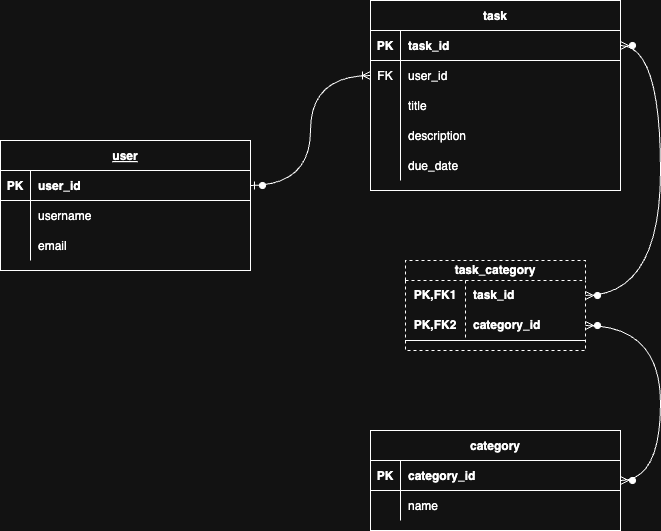

The diagram above was exported from draw.io. Its source (the exported page's mxGraphModel, read from the mxfile embedded in the PNG):
<mxGraphModel dx="736" dy="945" grid="1" gridSize="10" guides="1" tooltips="1" connect="1" arrows="1" fold="1" page="1" pageScale="1" pageWidth="850" pageHeight="1100" math="0" shadow="0" extFonts="Permanent Marker^https://fonts.googleapis.com/css?family=Permanent+Marker">
  <root>
    <mxCell id="0" />
    <mxCell id="1" parent="0" />
    <mxCell id="C-vyLk0tnHw3VtMMgP7b-2" value="task" style="shape=table;startSize=30;container=1;collapsible=1;childLayout=tableLayout;fixedRows=1;rowLines=0;fontStyle=1;align=center;resizeLast=1;" parent="1" vertex="1">
      <mxGeometry x="450" y="120" width="250" height="190" as="geometry" />
    </mxCell>
    <mxCell id="C-vyLk0tnHw3VtMMgP7b-3" value="" style="shape=partialRectangle;collapsible=0;dropTarget=0;pointerEvents=0;fillColor=none;points=[[0,0.5],[1,0.5]];portConstraint=eastwest;top=0;left=0;right=0;bottom=1;" parent="C-vyLk0tnHw3VtMMgP7b-2" vertex="1">
      <mxGeometry y="30" width="250" height="30" as="geometry" />
    </mxCell>
    <mxCell id="C-vyLk0tnHw3VtMMgP7b-4" value="PK" style="shape=partialRectangle;overflow=hidden;connectable=0;fillColor=none;top=0;left=0;bottom=0;right=0;fontStyle=1;" parent="C-vyLk0tnHw3VtMMgP7b-3" vertex="1">
      <mxGeometry width="30" height="30" as="geometry">
        <mxRectangle width="30" height="30" as="alternateBounds" />
      </mxGeometry>
    </mxCell>
    <mxCell id="C-vyLk0tnHw3VtMMgP7b-5" value="task_id" style="shape=partialRectangle;overflow=hidden;connectable=0;fillColor=none;top=0;left=0;bottom=0;right=0;align=left;spacingLeft=6;fontStyle=1;" parent="C-vyLk0tnHw3VtMMgP7b-3" vertex="1">
      <mxGeometry x="30" width="220" height="30" as="geometry">
        <mxRectangle width="220" height="30" as="alternateBounds" />
      </mxGeometry>
    </mxCell>
    <mxCell id="8LEZXZ3WA3-tcGDuYYZK-29" style="shape=partialRectangle;collapsible=0;dropTarget=0;pointerEvents=0;fillColor=none;points=[[0,0.5],[1,0.5]];portConstraint=eastwest;top=0;left=0;right=0;bottom=0;" parent="C-vyLk0tnHw3VtMMgP7b-2" vertex="1">
      <mxGeometry y="60" width="250" height="30" as="geometry" />
    </mxCell>
    <mxCell id="8LEZXZ3WA3-tcGDuYYZK-30" value="FK" style="shape=partialRectangle;overflow=hidden;connectable=0;fillColor=none;top=0;left=0;bottom=0;right=0;" parent="8LEZXZ3WA3-tcGDuYYZK-29" vertex="1">
      <mxGeometry width="30" height="30" as="geometry">
        <mxRectangle width="30" height="30" as="alternateBounds" />
      </mxGeometry>
    </mxCell>
    <mxCell id="8LEZXZ3WA3-tcGDuYYZK-31" value="user_id" style="shape=partialRectangle;overflow=hidden;connectable=0;fillColor=none;top=0;left=0;bottom=0;right=0;align=left;spacingLeft=6;" parent="8LEZXZ3WA3-tcGDuYYZK-29" vertex="1">
      <mxGeometry x="30" width="220" height="30" as="geometry">
        <mxRectangle width="220" height="30" as="alternateBounds" />
      </mxGeometry>
    </mxCell>
    <mxCell id="C-vyLk0tnHw3VtMMgP7b-6" value="" style="shape=partialRectangle;collapsible=0;dropTarget=0;pointerEvents=0;fillColor=none;points=[[0,0.5],[1,0.5]];portConstraint=eastwest;top=0;left=0;right=0;bottom=0;" parent="C-vyLk0tnHw3VtMMgP7b-2" vertex="1">
      <mxGeometry y="90" width="250" height="30" as="geometry" />
    </mxCell>
    <mxCell id="C-vyLk0tnHw3VtMMgP7b-7" value="" style="shape=partialRectangle;overflow=hidden;connectable=0;fillColor=none;top=0;left=0;bottom=0;right=0;" parent="C-vyLk0tnHw3VtMMgP7b-6" vertex="1">
      <mxGeometry width="30" height="30" as="geometry">
        <mxRectangle width="30" height="30" as="alternateBounds" />
      </mxGeometry>
    </mxCell>
    <mxCell id="C-vyLk0tnHw3VtMMgP7b-8" value="title" style="shape=partialRectangle;overflow=hidden;connectable=0;fillColor=none;top=0;left=0;bottom=0;right=0;align=left;spacingLeft=6;" parent="C-vyLk0tnHw3VtMMgP7b-6" vertex="1">
      <mxGeometry x="30" width="220" height="30" as="geometry">
        <mxRectangle width="220" height="30" as="alternateBounds" />
      </mxGeometry>
    </mxCell>
    <mxCell id="C-vyLk0tnHw3VtMMgP7b-9" value="" style="shape=partialRectangle;collapsible=0;dropTarget=0;pointerEvents=0;fillColor=none;points=[[0,0.5],[1,0.5]];portConstraint=eastwest;top=0;left=0;right=0;bottom=0;" parent="C-vyLk0tnHw3VtMMgP7b-2" vertex="1">
      <mxGeometry y="120" width="250" height="30" as="geometry" />
    </mxCell>
    <mxCell id="C-vyLk0tnHw3VtMMgP7b-10" value="" style="shape=partialRectangle;overflow=hidden;connectable=0;fillColor=none;top=0;left=0;bottom=0;right=0;" parent="C-vyLk0tnHw3VtMMgP7b-9" vertex="1">
      <mxGeometry width="30" height="30" as="geometry">
        <mxRectangle width="30" height="30" as="alternateBounds" />
      </mxGeometry>
    </mxCell>
    <mxCell id="C-vyLk0tnHw3VtMMgP7b-11" value="description" style="shape=partialRectangle;overflow=hidden;connectable=0;fillColor=none;top=0;left=0;bottom=0;right=0;align=left;spacingLeft=6;" parent="C-vyLk0tnHw3VtMMgP7b-9" vertex="1">
      <mxGeometry x="30" width="220" height="30" as="geometry">
        <mxRectangle width="220" height="30" as="alternateBounds" />
      </mxGeometry>
    </mxCell>
    <mxCell id="8LEZXZ3WA3-tcGDuYYZK-17" style="shape=partialRectangle;collapsible=0;dropTarget=0;pointerEvents=0;fillColor=none;points=[[0,0.5],[1,0.5]];portConstraint=eastwest;top=0;left=0;right=0;bottom=0;" parent="C-vyLk0tnHw3VtMMgP7b-2" vertex="1">
      <mxGeometry y="150" width="250" height="30" as="geometry" />
    </mxCell>
    <mxCell id="8LEZXZ3WA3-tcGDuYYZK-18" style="shape=partialRectangle;overflow=hidden;connectable=0;fillColor=none;top=0;left=0;bottom=0;right=0;" parent="8LEZXZ3WA3-tcGDuYYZK-17" vertex="1">
      <mxGeometry width="30" height="30" as="geometry">
        <mxRectangle width="30" height="30" as="alternateBounds" />
      </mxGeometry>
    </mxCell>
    <mxCell id="8LEZXZ3WA3-tcGDuYYZK-19" value="due_date" style="shape=partialRectangle;overflow=hidden;connectable=0;fillColor=none;top=0;left=0;bottom=0;right=0;align=left;spacingLeft=6;" parent="8LEZXZ3WA3-tcGDuYYZK-17" vertex="1">
      <mxGeometry x="30" width="220" height="30" as="geometry">
        <mxRectangle width="220" height="30" as="alternateBounds" />
      </mxGeometry>
    </mxCell>
    <mxCell id="C-vyLk0tnHw3VtMMgP7b-13" value="category" style="shape=table;startSize=30;container=1;collapsible=1;childLayout=tableLayout;fixedRows=1;rowLines=0;fontStyle=1;align=center;resizeLast=1;" parent="1" vertex="1">
      <mxGeometry x="450" y="550" width="250" height="100" as="geometry" />
    </mxCell>
    <mxCell id="C-vyLk0tnHw3VtMMgP7b-14" value="" style="shape=partialRectangle;collapsible=0;dropTarget=0;pointerEvents=0;fillColor=none;points=[[0,0.5],[1,0.5]];portConstraint=eastwest;top=0;left=0;right=0;bottom=1;" parent="C-vyLk0tnHw3VtMMgP7b-13" vertex="1">
      <mxGeometry y="30" width="250" height="30" as="geometry" />
    </mxCell>
    <mxCell id="C-vyLk0tnHw3VtMMgP7b-15" value="PK" style="shape=partialRectangle;overflow=hidden;connectable=0;fillColor=none;top=0;left=0;bottom=0;right=0;fontStyle=1;" parent="C-vyLk0tnHw3VtMMgP7b-14" vertex="1">
      <mxGeometry width="30" height="30" as="geometry">
        <mxRectangle width="30" height="30" as="alternateBounds" />
      </mxGeometry>
    </mxCell>
    <mxCell id="C-vyLk0tnHw3VtMMgP7b-16" value="category_id" style="shape=partialRectangle;overflow=hidden;connectable=0;fillColor=none;top=0;left=0;bottom=0;right=0;align=left;spacingLeft=6;fontStyle=1;" parent="C-vyLk0tnHw3VtMMgP7b-14" vertex="1">
      <mxGeometry x="30" width="220" height="30" as="geometry">
        <mxRectangle width="220" height="30" as="alternateBounds" />
      </mxGeometry>
    </mxCell>
    <mxCell id="C-vyLk0tnHw3VtMMgP7b-17" value="" style="shape=partialRectangle;collapsible=0;dropTarget=0;pointerEvents=0;fillColor=none;points=[[0,0.5],[1,0.5]];portConstraint=eastwest;top=0;left=0;right=0;bottom=0;" parent="C-vyLk0tnHw3VtMMgP7b-13" vertex="1">
      <mxGeometry y="60" width="250" height="30" as="geometry" />
    </mxCell>
    <mxCell id="C-vyLk0tnHw3VtMMgP7b-18" value="" style="shape=partialRectangle;overflow=hidden;connectable=0;fillColor=none;top=0;left=0;bottom=0;right=0;" parent="C-vyLk0tnHw3VtMMgP7b-17" vertex="1">
      <mxGeometry width="30" height="30" as="geometry">
        <mxRectangle width="30" height="30" as="alternateBounds" />
      </mxGeometry>
    </mxCell>
    <mxCell id="C-vyLk0tnHw3VtMMgP7b-19" value="name" style="shape=partialRectangle;overflow=hidden;connectable=0;fillColor=none;top=0;left=0;bottom=0;right=0;align=left;spacingLeft=6;" parent="C-vyLk0tnHw3VtMMgP7b-17" vertex="1">
      <mxGeometry x="30" width="220" height="30" as="geometry">
        <mxRectangle width="220" height="30" as="alternateBounds" />
      </mxGeometry>
    </mxCell>
    <mxCell id="C-vyLk0tnHw3VtMMgP7b-23" value="user" style="shape=table;startSize=30;container=1;collapsible=1;childLayout=tableLayout;fixedRows=1;rowLines=0;fontStyle=5;align=center;resizeLast=1;" parent="1" vertex="1">
      <mxGeometry x="80" y="260" width="250" height="130" as="geometry" />
    </mxCell>
    <mxCell id="C-vyLk0tnHw3VtMMgP7b-24" value="" style="shape=partialRectangle;collapsible=0;dropTarget=0;pointerEvents=0;fillColor=none;points=[[0,0.5],[1,0.5]];portConstraint=eastwest;top=0;left=0;right=0;bottom=1;" parent="C-vyLk0tnHw3VtMMgP7b-23" vertex="1">
      <mxGeometry y="30" width="250" height="30" as="geometry" />
    </mxCell>
    <mxCell id="C-vyLk0tnHw3VtMMgP7b-25" value="PK" style="shape=partialRectangle;overflow=hidden;connectable=0;fillColor=none;top=0;left=0;bottom=0;right=0;fontStyle=1;" parent="C-vyLk0tnHw3VtMMgP7b-24" vertex="1">
      <mxGeometry width="30" height="30" as="geometry">
        <mxRectangle width="30" height="30" as="alternateBounds" />
      </mxGeometry>
    </mxCell>
    <mxCell id="C-vyLk0tnHw3VtMMgP7b-26" value="user_id" style="shape=partialRectangle;overflow=hidden;connectable=0;fillColor=none;top=0;left=0;bottom=0;right=0;align=left;spacingLeft=6;fontStyle=1;" parent="C-vyLk0tnHw3VtMMgP7b-24" vertex="1">
      <mxGeometry x="30" width="220" height="30" as="geometry">
        <mxRectangle width="220" height="30" as="alternateBounds" />
      </mxGeometry>
    </mxCell>
    <mxCell id="C-vyLk0tnHw3VtMMgP7b-27" value="" style="shape=partialRectangle;collapsible=0;dropTarget=0;pointerEvents=0;fillColor=none;points=[[0,0.5],[1,0.5]];portConstraint=eastwest;top=0;left=0;right=0;bottom=0;" parent="C-vyLk0tnHw3VtMMgP7b-23" vertex="1">
      <mxGeometry y="60" width="250" height="30" as="geometry" />
    </mxCell>
    <mxCell id="C-vyLk0tnHw3VtMMgP7b-28" value="" style="shape=partialRectangle;overflow=hidden;connectable=0;fillColor=none;top=0;left=0;bottom=0;right=0;" parent="C-vyLk0tnHw3VtMMgP7b-27" vertex="1">
      <mxGeometry width="30" height="30" as="geometry">
        <mxRectangle width="30" height="30" as="alternateBounds" />
      </mxGeometry>
    </mxCell>
    <mxCell id="C-vyLk0tnHw3VtMMgP7b-29" value="username" style="shape=partialRectangle;overflow=hidden;connectable=0;fillColor=none;top=0;left=0;bottom=0;right=0;align=left;spacingLeft=6;" parent="C-vyLk0tnHw3VtMMgP7b-27" vertex="1">
      <mxGeometry x="30" width="220" height="30" as="geometry">
        <mxRectangle width="220" height="30" as="alternateBounds" />
      </mxGeometry>
    </mxCell>
    <mxCell id="8LEZXZ3WA3-tcGDuYYZK-14" style="shape=partialRectangle;collapsible=0;dropTarget=0;pointerEvents=0;fillColor=none;points=[[0,0.5],[1,0.5]];portConstraint=eastwest;top=0;left=0;right=0;bottom=0;" parent="C-vyLk0tnHw3VtMMgP7b-23" vertex="1">
      <mxGeometry y="90" width="250" height="30" as="geometry" />
    </mxCell>
    <mxCell id="8LEZXZ3WA3-tcGDuYYZK-15" style="shape=partialRectangle;overflow=hidden;connectable=0;fillColor=none;top=0;left=0;bottom=0;right=0;" parent="8LEZXZ3WA3-tcGDuYYZK-14" vertex="1">
      <mxGeometry width="30" height="30" as="geometry">
        <mxRectangle width="30" height="30" as="alternateBounds" />
      </mxGeometry>
    </mxCell>
    <mxCell id="8LEZXZ3WA3-tcGDuYYZK-16" value="email" style="shape=partialRectangle;overflow=hidden;connectable=0;fillColor=none;top=0;left=0;bottom=0;right=0;align=left;spacingLeft=6;" parent="8LEZXZ3WA3-tcGDuYYZK-14" vertex="1">
      <mxGeometry x="30" width="220" height="30" as="geometry">
        <mxRectangle width="220" height="30" as="alternateBounds" />
      </mxGeometry>
    </mxCell>
    <mxCell id="8LEZXZ3WA3-tcGDuYYZK-1" value="task_category" style="shape=table;startSize=20;container=1;collapsible=1;childLayout=tableLayout;fixedRows=1;rowLines=0;fontStyle=1;align=center;resizeLast=1;html=1;whiteSpace=wrap;dashed=1;" parent="1" vertex="1">
      <mxGeometry x="485" y="380" width="180" height="90" as="geometry" />
    </mxCell>
    <mxCell id="8LEZXZ3WA3-tcGDuYYZK-2" value="" style="shape=tableRow;horizontal=0;startSize=0;swimlaneHead=0;swimlaneBody=0;fillColor=none;collapsible=0;dropTarget=0;points=[[0,0.5],[1,0.5]];portConstraint=eastwest;top=0;left=0;right=0;bottom=0;html=1;" parent="8LEZXZ3WA3-tcGDuYYZK-1" vertex="1">
      <mxGeometry y="20" width="180" height="30" as="geometry" />
    </mxCell>
    <mxCell id="8LEZXZ3WA3-tcGDuYYZK-3" value="PK,FK1" style="shape=partialRectangle;connectable=0;fillColor=none;top=0;left=0;bottom=0;right=0;fontStyle=1;overflow=hidden;html=1;whiteSpace=wrap;" parent="8LEZXZ3WA3-tcGDuYYZK-2" vertex="1">
      <mxGeometry width="60" height="30" as="geometry">
        <mxRectangle width="60" height="30" as="alternateBounds" />
      </mxGeometry>
    </mxCell>
    <mxCell id="8LEZXZ3WA3-tcGDuYYZK-4" value="task_id" style="shape=partialRectangle;connectable=0;fillColor=none;top=0;left=0;bottom=0;right=0;align=left;spacingLeft=6;fontStyle=1;overflow=hidden;html=1;whiteSpace=wrap;" parent="8LEZXZ3WA3-tcGDuYYZK-2" vertex="1">
      <mxGeometry x="60" width="120" height="30" as="geometry">
        <mxRectangle width="120" height="30" as="alternateBounds" />
      </mxGeometry>
    </mxCell>
    <mxCell id="8LEZXZ3WA3-tcGDuYYZK-5" value="" style="shape=tableRow;horizontal=0;startSize=0;swimlaneHead=0;swimlaneBody=0;fillColor=none;collapsible=0;dropTarget=0;points=[[0,0.5],[1,0.5]];portConstraint=eastwest;top=0;left=0;right=0;bottom=1;html=1;" parent="8LEZXZ3WA3-tcGDuYYZK-1" vertex="1">
      <mxGeometry y="50" width="180" height="30" as="geometry" />
    </mxCell>
    <mxCell id="8LEZXZ3WA3-tcGDuYYZK-6" value="PK,FK2" style="shape=partialRectangle;connectable=0;fillColor=none;top=0;left=0;bottom=0;right=0;fontStyle=1;overflow=hidden;html=1;whiteSpace=wrap;" parent="8LEZXZ3WA3-tcGDuYYZK-5" vertex="1">
      <mxGeometry width="60" height="30" as="geometry">
        <mxRectangle width="60" height="30" as="alternateBounds" />
      </mxGeometry>
    </mxCell>
    <mxCell id="8LEZXZ3WA3-tcGDuYYZK-7" value="category_id" style="shape=partialRectangle;connectable=0;fillColor=none;top=0;left=0;bottom=0;right=0;align=left;spacingLeft=6;fontStyle=1;overflow=hidden;html=1;whiteSpace=wrap;" parent="8LEZXZ3WA3-tcGDuYYZK-5" vertex="1">
      <mxGeometry x="60" width="120" height="30" as="geometry">
        <mxRectangle width="120" height="30" as="alternateBounds" />
      </mxGeometry>
    </mxCell>
    <mxCell id="TaRRLCl1axWNOEAkEozE-3" value="" style="edgeStyle=orthogonalEdgeStyle;fontSize=12;html=1;endArrow=ERoneToMany;startArrow=ERzeroToOne;rounded=0;exitX=1;exitY=0.5;exitDx=0;exitDy=0;entryX=0;entryY=0.5;entryDx=0;entryDy=0;curved=1;" edge="1" parent="1" source="C-vyLk0tnHw3VtMMgP7b-24" target="8LEZXZ3WA3-tcGDuYYZK-29">
      <mxGeometry width="100" height="100" relative="1" as="geometry">
        <mxPoint x="340" y="300" as="sourcePoint" />
        <mxPoint x="440" y="200" as="targetPoint" />
      </mxGeometry>
    </mxCell>
    <mxCell id="TaRRLCl1axWNOEAkEozE-4" value="" style="edgeStyle=orthogonalEdgeStyle;fontSize=12;html=1;endArrow=ERzeroToMany;endFill=1;startArrow=ERzeroToMany;rounded=0;entryX=1;entryY=0.5;entryDx=0;entryDy=0;curved=1;" edge="1" parent="1" target="8LEZXZ3WA3-tcGDuYYZK-5">
      <mxGeometry width="100" height="100" relative="1" as="geometry">
        <mxPoint x="700" y="600" as="sourcePoint" />
        <mxPoint x="800" y="500" as="targetPoint" />
        <Array as="points">
          <mxPoint x="740" y="600" />
          <mxPoint x="740" y="445" />
        </Array>
      </mxGeometry>
    </mxCell>
    <mxCell id="TaRRLCl1axWNOEAkEozE-5" value="" style="edgeStyle=orthogonalEdgeStyle;fontSize=12;html=1;endArrow=ERzeroToMany;endFill=1;startArrow=ERzeroToMany;rounded=0;entryX=1;entryY=0.5;entryDx=0;entryDy=0;exitX=1;exitY=0.5;exitDx=0;exitDy=0;curved=1;" edge="1" parent="1" source="8LEZXZ3WA3-tcGDuYYZK-2" target="C-vyLk0tnHw3VtMMgP7b-3">
      <mxGeometry width="100" height="100" relative="1" as="geometry">
        <mxPoint x="670" y="430" as="sourcePoint" />
        <mxPoint x="800" y="180" as="targetPoint" />
        <Array as="points">
          <mxPoint x="740" y="415" />
          <mxPoint x="740" y="165" />
        </Array>
      </mxGeometry>
    </mxCell>
  </root>
</mxGraphModel>